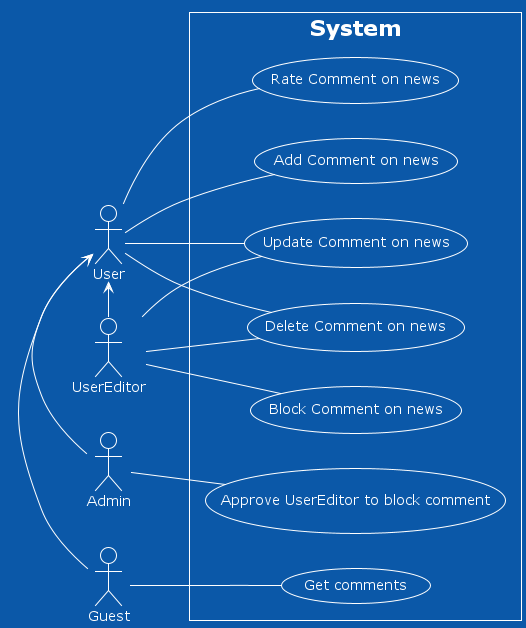

The diagram above was rendered by PlantUML. Its source (embedded in the PNG):
@startuml UseCase
!theme amiga
left to right direction
skinparam packageStyle rect

actor Admin as A
actor User as U
actor UserEditor as UE
actor Guest as G


rectangle System { 

 usecase "Add Comment on news" as  addC
 usecase "Update Comment on news" as  updateC
 usecase "Delete Comment on news" as deleteCom
 usecase "Block Comment on news" as  BlockCom
 usecase "Rate Comment on news" as  rateCom
 usecase "Approve UserEditor to block comment" as  approveBl
 usecase "Get comments" as  getCom

U--addC
U--updateC
U--deleteCom
U--rateCom
UE--BlockCom
UE--updateC
UE--deleteCom
A--approveBl
G--getCom

  U<-G
  U<-A
  U<-UE

}

@enduml